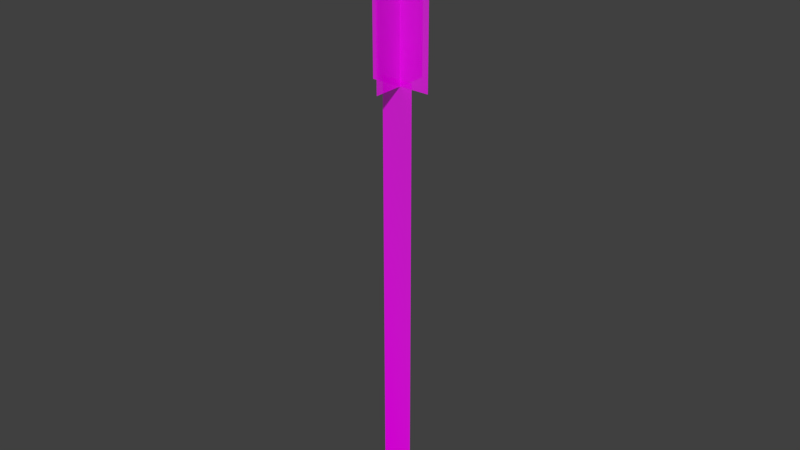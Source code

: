 # Source: Halm.blend  (saved by Blender 2.79.0; exported with 4.5.12 LTS)
import bpy
from mathutils import Matrix  # noqa: F401  (used for matrix-valued properties, if any)

bpy.ops.wm.read_factory_settings(use_empty=True)
scene = bpy.context.scene
scene.name = 'Scene'

# ---- collections
col_collection_1 = bpy.data.collections.new('Collection 1'); scene.collection.children.link(col_collection_1)

# ---- images (referenced by path relative to the original .blend; pixels are not part of the script)
import os
ASSET_DIR = os.environ.get("B2B_ASSET_DIR", "")  # directory of the original .blend (textures are referenced by path, not embedded)
HERE = os.path.dirname(os.path.abspath(__file__))  # packed textures are extracted next to this script under _unpacked/

def load_image(name, relpath, width, height, colorspace="sRGB"):
    """Load a texture the original file referenced (path relative to the .blend, or extracted next to this script)."""
    p = next((c for c in (os.path.join(HERE, relpath), os.path.join(ASSET_DIR, relpath)) if relpath and os.path.exists(c)), "")
    if p:
        img = bpy.data.images.load(p, check_existing=True)
        img.name = name
    else:  # same state as the original file: an image datablock whose file is absent (Cycles renders it pink)
        img = bpy.data.images.new(name, width, height)
        img.source = "FILE"
        img.filepath = "//" + (relpath or name)
    img.colorspace_settings.name = colorspace
    return img
img_flowers2_png = load_image('Flowers2.png', 'Textures/Flowers&Stuff/Flowers2.png', 1024, 1024, 'sRGB')

# ---- materials (node trees are filled in below, after node groups)
mat_flowers2 = bpy.data.materials.new('Flowers2')
mat_flowers2.alpha_threshold = 0.0
mat_flowers2.roughness = 0.5

# ---- material node trees
mat_flowers2.use_nodes = True; mat_flowers2.node_tree.nodes.clear()
_N = mat_flowers2.node_tree.nodes; _L = mat_flowers2.node_tree.links
n0 = _N.new('ShaderNodeOutputMaterial'); n0.name = 'Material Output'; n0.location = (300, 300)
n1 = _N.new('ShaderNodeTexImage'); n1.name = 'Image Texture'; n1.location = (-400, 60)
n1.width = 140
n1.image = img_flowers2_png
n1.extension = 'CLIP'
n2 = _N.new('ShaderNodeBsdfDiffuse'); n2.name = 'Diffuse BSDF'; n2.location = (-200, 60)
n3 = _N.new('ShaderNodeBsdfTransparent'); n3.name = 'Transparent BSDF'; n3.location = (-200, 240)
n4 = _N.new('ShaderNodeMixShader'); n4.name = 'Mix Shader'; n4.location = (0, 300)
_L.new(n1.outputs[0], n2.inputs[0])
_L.new(n1.outputs[1], n4.inputs[0])
_L.new(n3.outputs[0], n4.inputs[1])
_L.new(n2.outputs[0], n4.inputs[2])
_L.new(n4.outputs[0], n0.inputs[0])
n0.is_active_output = True

# ---- world
world_world = bpy.data.worlds.new('World'); scene.world = world_world
world_world.color = (0.05088, 0.05088, 0.05088)
world_world.use_sun_shadow = False
world_world.sun_shadow_jitter_overblur = 0.0
world_world.cycles.sampling_method = 'MANUAL'

# ---- meshes
me_flowers2_000 = bpy.data.meshes.new('Flowers2.000')
me_flowers2_000.from_pydata([(-0.04057, 2.444e-08, -0.5591), (0.04057, 2.444e-08, -0.5591), (-0.04057, -2.444e-08, 0.5591), (0.04057, -2.444e-08, 0.5591), (0.00859, -0.07647, 0.5448), (0.00859, 0.07599, 0.5448), (0.00859, -0.07647, 0.9832), (0.00859, 0.07599, 0.9832), (-0.06764, -0.0002395, 0.5448), (0.08482, -0.0002395, 0.5448), (-0.06764, -0.0002395, 0.9832), (0.08482, -0.0002395, 0.9832)], [], [(0, 1, 3, 2), (4, 5, 7, 6), (8, 9, 11, 10)])
_uv = me_flowers2_000.uv_layers.new(name='UVMap')
_uv.uv.foreach_set('vector', [0.5011, 0.4734, 0.5478, 0.4734, 0.5517, 0.7072, 0.505, 0.7072, 0.5028, 0.703, 0.5637, 0.7039, 0.5637, 0.839, 0.5028, 0.8381, 0.5028, 0.703, 0.5637, 0.7039, 0.5637, 0.839, 0.5028, 0.8381])
me_flowers2_000.materials.append(mat_flowers2)
me_flowers2_000.use_remesh_preserve_volume = False
me_flowers2_000.use_remesh_preserve_attributes = False
me_flowers2_000.use_mirror_vertex_groups = False
me_flowers2_000.update()

# ---- objects
ob_flowergrass_009 = bpy.data.objects.new('FlowerGrass.009', me_flowers2_000)

# ---- transforms, parenting, visibility, modifiers, constraints
ob_flowergrass_009.location = (0.0, 0.0, 0.0)
ob_flowergrass_009.lineart.crease_threshold = 0.0

# ---- collection membership
col_collection_1.objects.link(ob_flowergrass_009)

# ---- scene / render settings (as saved in the file)
scene.frame_start = 1; scene.frame_end = 250; scene.frame_set(0)
scene.render.engine = 'CYCLES'
scene.render.resolution_percentage = 50
scene.render.dither_intensity = 0.0
scene.cycles.use_denoising = False
scene.cycles.samples = 128
scene.cycles.sampling_pattern = 'TABULATED_SOBOL'
scene.cycles.use_adaptive_sampling = False
scene.cycles.use_light_tree = False
scene.cycles.blur_glossy = 0.0
scene.cycles.sample_clamp_indirect = 0.0
scene.view_settings.view_transform = 'Standard'
bpy.context.view_layer.update()

# ---- added for rendering (the .blend has no active camera and no usable light): camera, sun
cam_auto = bpy.data.cameras.new('AutoCamera')
cam_auto.lens = 50.0
cam_auto.sensor_width = 36.0
cam_auto.clip_end = 1000.0
ob_auto_camera = bpy.data.objects.new('AutoCamera', cam_auto)
scene.collection.objects.link(ob_auto_camera)
ob_auto_camera.location = (1.44951, -1.72935, 1.36479)
ob_auto_camera.rotation_euler = (1.09748, -7.21219e-08, 0.694738)
scene.camera = ob_auto_camera
light_auto_sun = bpy.data.lights.new('AutoSun', 'SUN')
light_auto_sun.energy = 3.0
light_auto_sun.angle = 0.0523599
ob_auto_sun = bpy.data.objects.new('AutoSun', light_auto_sun)
scene.collection.objects.link(ob_auto_sun)
ob_auto_sun.rotation_euler = (0.872665, 0.174533, 0.523599)
bpy.context.view_layer.update()
